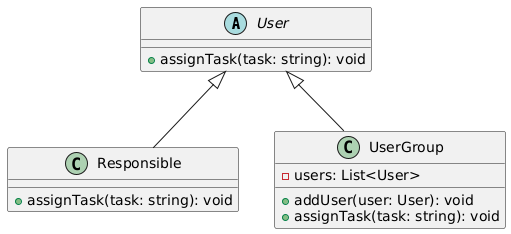

The diagram above was rendered by PlantUML. Its source (embedded in the PNG):
@startuml
abstract class User {
  + assignTask(task: string): void
}

class Responsible {
  + assignTask(task: string): void
}

class UserGroup {
  - users: List<User>
  + addUser(user: User): void
  + assignTask(task: string): void
}

User <|-- Responsible
User <|-- UserGroup
@enduml